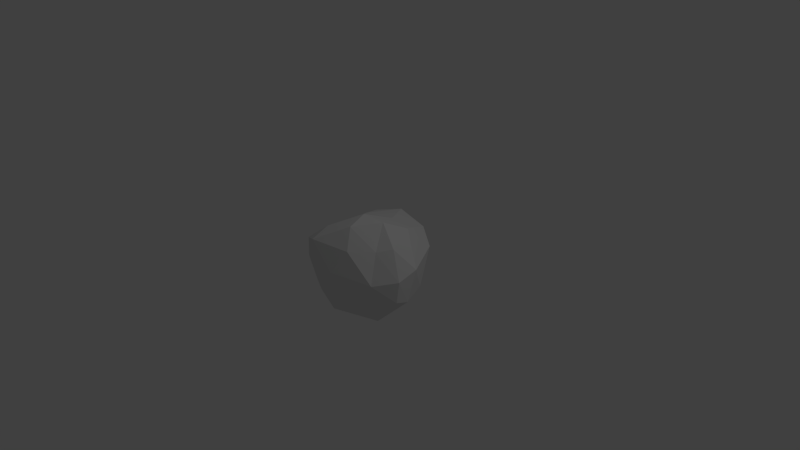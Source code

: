 # Source: rock1.blend  (saved by Blender 2.76.0; exported with 4.5.12 LTS)
import bpy
from mathutils import Matrix  # noqa: F401  (used for matrix-valued properties, if any)

bpy.ops.wm.read_factory_settings(use_empty=True)
scene = bpy.context.scene
scene.name = 'Scene'

# ---- collections
col_collection_1 = bpy.data.collections.new('Collection 1'); scene.collection.children.link(col_collection_1)

# ---- materials (node trees are filled in below, after node groups)
mat_material = bpy.data.materials.new('Material')
mat_material.alpha_threshold = 0.0
mat_material.use_transparent_shadow = False
mat_material.roughness = 0.5
mat_material.line_color = (0.0, 0.0, 0.0, 1.0)

# ---- material node trees

# ---- world
world_world = bpy.data.worlds.new('World'); scene.world = world_world
world_world.color = (0.05088, 0.05088, 0.05088)
world_world.use_sun_shadow = False
world_world.sun_shadow_jitter_overblur = 0.0
world_world.cycles.sampling_method = 'MANUAL'
world_world.cycles.sample_map_resolution = 256

# ---- cameras
cam_camera = bpy.data.cameras.new('Camera')
cam_camera.clip_end = 100.0
cam_camera.lens = 35.0
cam_camera.sensor_width = 32.0
cam_camera.sensor_height = 18.0
cam_camera.ortho_scale = 7.314
cam_camera.dof.focus_distance = 0.0
cam_camera.dof.aperture_fstop = 128.0

# ---- lights
light_lamp = bpy.data.lights.new('Lamp', 'POINT')
light_lamp.transmission_factor = 0.0
light_lamp.cutoff_distance = 30.0
light_lamp.energy = 100.0
light_lamp.shadow_buffer_clip_start = 1.001
light_lamp.shadow_soft_size = 0.1
light_lamp.shadow_maximum_resolution = 0.006
light_lamp.use_absolute_resolution = True
light_lamp.cycles.use_multiple_importance_sampling = False

# ---- meshes
me_cube = bpy.data.meshes.new('Cube')
me_cube.from_pydata([(0.01539, -0.7289, 0.02093), (-0.09211, -0.6173, -0.5911), (-0.2416, 0.09484, 0.4734), (-0.6281, 0.8521, -0.08149), (0.4364, -0.3457, 0.3177), (0.468, 0.1636, 0.4762), (-0.7396, -0.01104, 0.123), (0.3164, -0.1104, 0.6025), (0.5401, 0.4776, 0.1421), (-0.8503, -0.2255, -0.1579), (0.4242, -0.06048, -0.627), (-0.7063, 0.3863, -0.4879), (-0.5933, -0.4898, -0.3761), (0.802, -0.3052, 0.02705), (0.2933, -0.5795, -0.4109), (0.1321, 0.2145, 0.4886), (-0.3212, -0.4759, 0.4612), (0.1351, -0.4818, 0.6097), (-0.2279, 0.7075, 0.3333), (-0.2683, -0.7596, 0.3946), (-0.006462, 0.8766, 0.01712), (-0.9366, 0.3658, -0.2509), (-0.5151, -0.6447, 0.03235), (0.5335, -0.5207, -0.05184), (0.8459, -0.06122, 0.1308), (0.211, 0.5016, -0.3385), (-0.1921, 0.2385, -0.6194), (-0.5383, -0.1925, -0.5636), (0.8031, -0.1685, -0.2983), (0.4937, -0.3887, -0.6152), (0.05406, -0.1882, 0.6545), (0.5949, -0.198, 0.3652), (0.2645, 0.6353, 0.2712), (-0.5918, 0.5849, 0.2369), (-0.6632, -0.5252, 0.1931), (0.2188, -0.6152, 0.3441), (0.6844, 0.164, -0.2604), (-0.3729, 0.7144, -0.3861), (-0.8559, -0.07889, -0.4633), (-0.2104, -0.7102, -0.3133), (0.7702, -0.3196, -0.2655), (0.02722, -0.2486, -0.728)], [], [(9, 34, 6), (21, 6, 33), (0, 23, 35), (3, 11, 21), (26, 37, 25), (18, 33, 2), (16, 17, 30), (24, 8, 5), (7, 5, 15), (0, 35, 19), (22, 19, 34), (33, 6, 2), (38, 9, 21), (40, 13, 23), (40, 29, 28), (6, 34, 16), (21, 9, 6), (23, 4, 35), (14, 40, 23), (27, 1, 12), (3, 21, 33), (3, 33, 18), (8, 25, 20), (15, 2, 30), (8, 32, 5), (13, 28, 24), (1, 14, 39), (4, 31, 7), (22, 0, 19), (39, 14, 0), (41, 1, 27), (37, 11, 3), (41, 26, 10), (37, 3, 20), (36, 25, 8), (27, 38, 11), (32, 18, 15), (9, 12, 22), (26, 11, 37), (17, 7, 30), (12, 39, 22), (13, 24, 31), (5, 32, 15), (28, 36, 24), (1, 29, 14), (16, 19, 17), (24, 5, 31), (20, 3, 18), (8, 20, 32), (10, 25, 36), (25, 37, 20), (11, 38, 21), (10, 26, 25), (29, 41, 10), (0, 14, 23), (23, 13, 4), (28, 10, 36), (2, 16, 30), (13, 31, 4), (2, 6, 16), (28, 29, 10), (1, 39, 12), (27, 12, 38), (20, 18, 32), (15, 18, 2), (19, 35, 17), (29, 40, 14), (7, 15, 30), (17, 4, 7), (26, 27, 11), (34, 19, 16), (36, 8, 24), (40, 28, 13), (41, 29, 1), (9, 22, 34), (31, 5, 7), (35, 4, 17), (39, 0, 22), (38, 12, 9), (41, 27, 26)])
_uv = me_cube.uv_layers.new(name='UVMap')
_uv.uv.foreach_set('vector', [0.3746, 0.154, 0.3762, 0.2957, 0.2739, 0.1721, 0.2582, 0.01051, 0.2739, 0.1721, 0.09634, 0.1014, 0.5384, 0.2692, 0.5637, 0.425, 0.4454, 0.3216, 0.8457, 0.0, 0.8335, 0.1789, 0.7412, 0.146, 0.417, 0.6603, 0.4596, 0.5085, 0.5825, 0.6246, 0.0, 0.1622, 0.09634, 0.1014, 0.1314, 0.2965, 0.2806, 0.3893, 0.1945, 0.5, 0.132, 0.4335, 0.04688, 0.8519, 0.1205, 0.6783, 0.2053, 0.7879, 0.2631, 0.8697, 0.2053, 0.7879, 0.2816, 0.7579, 0.5384, 0.2692, 0.4454, 0.3216, 0.4302, 0.1746, 0.5504, 0.1057, 0.4302, 0.1746, 0.5129, 0.05452, 0.09634, 0.1014, 0.2739, 0.1721, 0.1314, 0.2965, 0.3762, 0.08372, 0.3746, 0.154, 0.2582, 0.01051, 0.636, 0.4983, 0.549, 0.5009, 0.5637, 0.425, 0.6559, 0.9165, 0.5212, 0.906, 0.6691, 0.8748, 0.2739, 0.1721, 0.3762, 0.2957, 0.2806, 0.3893, 0.2582, 0.01051, 0.3746, 0.154, 0.2739, 0.1721, 0.07191, 0.9633, 0.1739, 0.9284, 0.2247, 1.0, 0.6717, 0.3612, 0.636, 0.4983, 0.5637, 0.425, 0.835, 0.3533, 0.918, 0.488, 0.7702, 0.4086, 0.0755, 0.0, 0.2582, 0.01051, 0.09634, 0.1014, 0.0755, 0.0, 0.09634, 0.1014, 0.0, 0.1622, 0.7468, 0.6691, 0.5825, 0.6246, 0.6323, 0.5009, 0.04365, 0.3489, 0.1314, 0.2965, 0.132, 0.4335, 0.1205, 0.6783, 0.2096, 0.6263, 0.2053, 0.7879, 0.7205, 0.9198, 0.6691, 0.8748, 0.7699, 0.8542, 0.7303, 0.2486, 0.6717, 0.3612, 0.6436, 0.2079, 0.1739, 0.9284, 0.1508, 0.8947, 0.2631, 0.8697, 0.5504, 0.1057, 0.5384, 0.2692, 0.4302, 0.1746, 0.6436, 0.2079, 0.6717, 0.3612, 0.5384, 0.2692, 1.0, 0.4085, 0.918, 0.488, 0.835, 0.3533, 0.9387, 0.08607, 0.8335, 0.1789, 0.8457, 0.0, 0.4062, 0.8208, 0.417, 0.6603, 0.5296, 0.8036, 0.9387, 0.08607, 0.8457, 0.0, 1.0, 0.0002462, 0.6765, 0.7675, 0.5825, 0.6246, 0.7468, 0.6691, 0.835, 0.3533, 0.7488, 0.2987, 0.8335, 0.1789, 0.2096, 0.6263, 0.3308, 0.5858, 0.2816, 0.7579, 0.6405, 0.0, 0.6838, 0.08844, 0.5504, 0.1057, 0.9725, 0.2533, 0.8335, 0.1789, 0.9387, 0.08607, 0.3011, 0.972, 0.2631, 0.8697, 0.3308, 0.8837, 0.6838, 0.08844, 0.6436, 0.2079, 0.5504, 0.1057, 0.03212, 0.9163, 0.04688, 0.8519, 0.1508, 0.8947, 0.2053, 0.7879, 0.2096, 0.6263, 0.2816, 0.7579, 0.6691, 0.8748, 0.6765, 0.7675, 0.7699, 0.8542, 0.7303, 0.2486, 0.7412, 0.4235, 0.6717, 0.3612, 0.2806, 0.3893, 0.3476, 0.4455, 0.1945, 0.5, 0.04688, 0.8519, 0.2053, 0.7879, 0.1508, 0.8947, 0.2161, 0.5273, 0.3302, 0.5, 0.3308, 0.5858, 0.1205, 0.6783, 0.2161, 0.5273, 0.2096, 0.6263, 0.5296, 0.8036, 0.5825, 0.6246, 0.6765, 0.7675, 0.5825, 0.6246, 0.4596, 0.5085, 0.6323, 0.5009, 0.8335, 0.1789, 0.7488, 0.2987, 0.7412, 0.146, 0.5296, 0.8036, 0.417, 0.6603, 0.5825, 0.6246, 0.5212, 0.906, 0.4062, 0.8208, 0.5296, 0.8036, 0.5384, 0.2692, 0.6717, 0.3612, 0.5637, 0.425, 0.5637, 0.425, 0.549, 0.5009, 0.4664, 0.3834, 0.6691, 0.8748, 0.5296, 0.8036, 0.6765, 0.7675, 0.1314, 0.2965, 0.2806, 0.3893, 0.132, 0.4335, 0.549, 0.5009, 0.4588, 0.4278, 0.4664, 0.3834, 0.1314, 0.2965, 0.2739, 0.1721, 0.2806, 0.3893, 0.6691, 0.8748, 0.5212, 0.906, 0.5296, 0.8036, 0.7303, 0.2486, 0.6436, 0.2079, 0.6838, 0.08844, 0.835, 0.3533, 0.7702, 0.4086, 0.7488, 0.2987, 0.2161, 0.5273, 0.3308, 0.5858, 0.2096, 0.6263, 0.04365, 0.3489, 0.0, 0.1622, 0.1314, 0.2965, 0.4302, 0.1746, 0.4454, 0.3216, 0.3762, 0.2873, 0.7412, 0.4235, 0.636, 0.4983, 0.6717, 0.3612, 0.2631, 0.8697, 0.2816, 0.7579, 0.3308, 0.8837, 0.3011, 0.972, 0.1739, 0.9284, 0.2631, 0.8697, 0.9725, 0.2533, 0.835, 0.3533, 0.8335, 0.1789, 0.3762, 0.2957, 0.3476, 0.4455, 0.2806, 0.3893, 0.0, 0.7546, 0.1205, 0.6783, 0.04688, 0.8519, 0.6559, 0.9165, 0.6691, 0.8748, 0.7205, 0.9198, 0.4062, 0.8208, 0.5212, 0.906, 0.3762, 0.9198, 0.6405, 0.0, 0.5504, 0.1057, 0.5129, 0.05452, 0.1508, 0.8947, 0.2053, 0.7879, 0.2631, 0.8697, 0.2247, 1.0, 0.1739, 0.9284, 0.3011, 0.972, 0.6436, 0.2079, 0.5384, 0.2692, 0.5504, 0.1057, 0.7412, 0.00263, 0.6838, 0.08844, 0.6405, 0.0, 1.0, 0.4085, 0.835, 0.3533, 0.9725, 0.2533])
me_cube.materials.append(mat_material)
me_cube.use_remesh_preserve_volume = False
me_cube.use_remesh_preserve_attributes = False
me_cube.use_mirror_vertex_groups = False
me_cube.update()

# ---- objects
ob_cube = bpy.data.objects.new('Cube', me_cube)
ob_lamp = bpy.data.objects.new('Lamp', light_lamp)
ob_camera = bpy.data.objects.new('Camera', cam_camera)

# ---- transforms, parenting, visibility, modifiers, constraints
ob_cube.location = (0.0, 0.0, 0.0)
ob_cube.lock_rotations_4d = False
ob_cube.empty_display_type = 'ARROWS'
ob_cube.lineart.crease_threshold = 0.0
ob_lamp.location = (4.076, 1.005, 5.904)
ob_lamp.rotation_euler = (0.6503, 0.05522, 1.866)
ob_lamp.lock_rotations_4d = False
ob_lamp.empty_display_type = 'ARROWS'
ob_lamp.color = (0.0, 0.0, 0.0, 0.0)
ob_lamp.lineart.crease_threshold = 0.0
ob_camera.location = (7.481, -6.508, 5.344)
ob_camera.rotation_euler = (1.109, 0.01082, 0.8149)
ob_camera.lock_rotations_4d = False
ob_camera.empty_display_type = 'ARROWS'
ob_camera.color = (0.0, 0.0, 0.0, 0.0)
ob_camera.display_type = 'WIRE'
ob_camera.lineart.crease_threshold = 0.0

# ---- collection membership
col_collection_1.objects.link(ob_cube)
col_collection_1.objects.link(ob_lamp)
col_collection_1.objects.link(ob_camera)

# ---- scene / render settings (as saved in the file)
scene.camera = ob_camera
scene.frame_start = 1; scene.frame_end = 250; scene.frame_set(1)
scene.render.engine = 'BLENDER_EEVEE_NEXT'
scene.render.resolution_percentage = 50
scene.render.dither_intensity = 0.0
scene.cycles.use_denoising = False
scene.cycles.samples = 10
scene.cycles.sampling_pattern = 'TABULATED_SOBOL'
scene.cycles.light_sampling_threshold = 0.0
scene.cycles.use_adaptive_sampling = False
scene.cycles.use_light_tree = False
scene.cycles.blur_glossy = 0.0
scene.cycles.pixel_filter_type = 'GAUSSIAN'
scene.cycles.sample_clamp_indirect = 0.0
scene.view_settings.view_transform = 'Standard'
bpy.context.view_layer.update()
